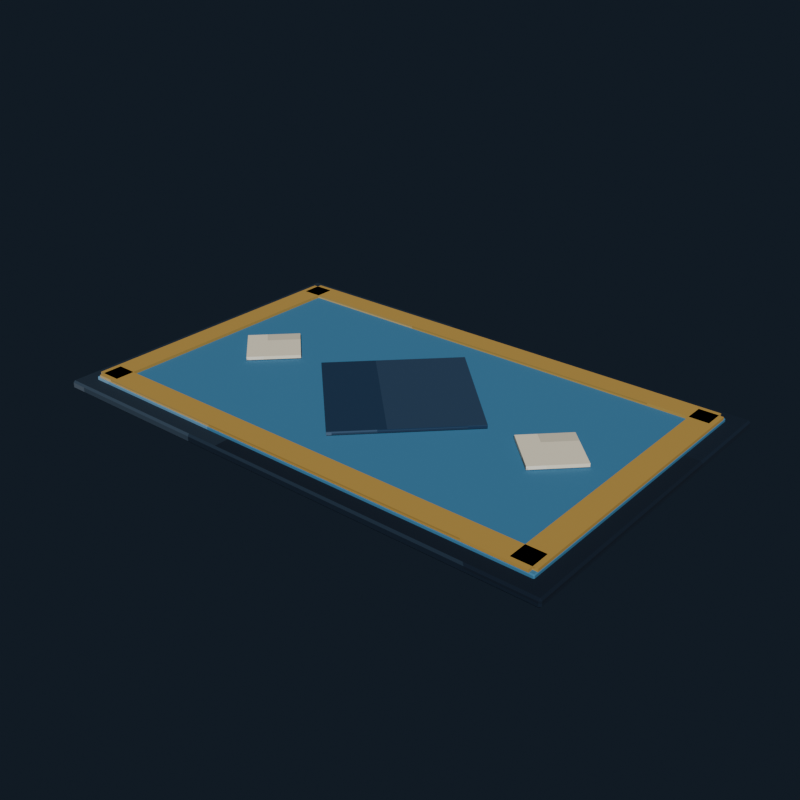 # Source: hotel_carpet_navy.blend  (saved by Blender 5.2.44; exported with 4.5.12 LTS)
import bpy
from mathutils import Matrix  # noqa: F401  (used for matrix-valued properties, if any)

bpy.ops.wm.read_factory_settings(use_empty=True)
scene = bpy.context.scene
scene.name = 'Scene'

# ---- collections
col_collection = bpy.data.collections.new('Collection'); scene.collection.children.link(col_collection)

# ---- images (referenced by path relative to the original .blend; pixels are not part of the script)
import os
ASSET_DIR = os.environ.get("B2B_ASSET_DIR", "")  # directory of the original .blend (textures are referenced by path, not embedded)
HERE = os.path.dirname(os.path.abspath(__file__))  # packed textures are extracted next to this script under _unpacked/

def load_image(name, relpath, width, height, colorspace="sRGB"):
    """Load a texture the original file referenced (path relative to the .blend, or extracted next to this script)."""
    p = next((c for c in (os.path.join(HERE, relpath), os.path.join(ASSET_DIR, relpath)) if relpath and os.path.exists(c)), "")
    if p:
        img = bpy.data.images.load(p, check_existing=True)
        img.name = name
    else:  # same state as the original file: an image datablock whose file is absent (Cycles renders it pink)
        img = bpy.data.images.new(name, width, height)
        img.source = "FILE"
        img.filepath = "//" + (relpath or name)
    img.colorspace_settings.name = colorspace
    return img
img_hotel_carpet_navy_pixel_atlas = load_image('hotel_carpet_navy_pixel_atlas', '_unpacked/hotel_carpet_navy_pixel_atlas.4df1aa21.png', 128, 16, 'sRGB')

# ---- materials (node trees are filled in below, after node groups)
mat_hotel_carpet_navy_pixel_paint = bpy.data.materials.new('Hotel Carpet Navy pixel paint')

# ---- material node trees
mat_hotel_carpet_navy_pixel_paint.use_nodes = True; mat_hotel_carpet_navy_pixel_paint.node_tree.nodes.clear()
_N = mat_hotel_carpet_navy_pixel_paint.node_tree.nodes; _L = mat_hotel_carpet_navy_pixel_paint.node_tree.links
n0 = _N.new('ShaderNodeBsdfPrincipled'); n0.name = 'Principled BSDF'; n0.location = (-200, 100)
n0.inputs[2].default_value = 0.97
n0.inputs[10].default_value = 0.005
n1 = _N.new('ShaderNodeOutputMaterial'); n1.name = 'Material Output'; n1.location = (200, 100)
n2 = _N.new('ShaderNodeTexImage'); n2.name = 'Image Texture'; n2.location = (0, 0)
n2.image = img_hotel_carpet_navy_pixel_atlas
n2.interpolation = 'Closest'
_L.new(n0.outputs[0], n1.inputs[0])
_L.new(n2.outputs[0], n0.inputs[0])
n1.is_active_output = True

# ---- world
world_world = bpy.data.worlds.new('World'); scene.world = world_world
world_world.use_nodes = True; world_world.node_tree.nodes.clear()
_N = world_world.node_tree.nodes; _L = world_world.node_tree.links
n0 = _N.new('ShaderNodeOutputWorld'); n0.name = 'World Output'; n0.location = (200, 100)
n1 = _N.new('ShaderNodeBackground'); n1.name = 'Background'; n1.location = (-200, 100)
n1.inputs[0].default_value = (0.04314, 0.06275, 0.09412, 1.0)
n1.inputs[1].default_value = 0.36
_L.new(n1.outputs[0], n0.inputs[0])
n0.is_active_output = True
world_world.color = (0.05088, 0.05088, 0.05088)
world_world.sun_shadow_jitter_overblur = 0.0

# ---- meshes
me_cube = bpy.data.meshes.new('Cube')
me_cube.from_pydata([(-1.092, -0.6921, -0.018), (-1.092, -0.7, -0.01008), (-1.1, -0.6921, -0.01008), (-1.092, -0.7, 0.01008), (-1.092, -0.6921, 0.018), (-1.1, -0.6921, 0.01008), (-1.092, 0.6921, -0.018), (-1.1, 0.6921, -0.01008), (-1.092, 0.7, -0.01008), (-1.092, 0.6921, 0.018), (-1.092, 0.7, 0.01008), (-1.1, 0.6921, 0.01008), (1.092, -0.6921, -0.018), (1.1, -0.6921, -0.01008), (1.092, -0.7, -0.01008), (1.092, -0.6921, 0.018), (1.092, -0.7, 0.01008), (1.1, -0.6921, 0.01008), (1.092, 0.6921, -0.018), (1.092, 0.7, -0.01008), (1.1, 0.6921, -0.01008), (1.092, 0.6921, 0.018), (1.1, 0.6921, 0.01008), (1.092, 0.7, 0.01008)], [], [(0, 1, 2), (3, 4, 5), (6, 7, 8), (9, 10, 11), (12, 13, 14), (15, 16, 17), (18, 19, 20), (21, 22, 23), (6, 0, 2, 7), (1, 3, 5, 2), (4, 9, 11, 5), (10, 8, 7, 11), (18, 6, 8, 19), (9, 21, 23, 10), (22, 20, 19, 23), (12, 18, 20, 13), (21, 15, 17, 22), (16, 14, 13, 17), (0, 12, 14, 1), (15, 4, 3, 16), (6, 18, 12, 0), (2, 5, 11, 7), (14, 16, 3, 1), (21, 9, 4, 15), (8, 10, 23, 19), (20, 22, 17, 13)])
_uv = me_cube.uv_layers.new(name='UVMap')
_uv.uv.foreach_set('vector', [0.1459, 0.7212, 0.1459, 0.7225, 0.1458, 0.7212, 0.1953, 0.9442, 0.2014, 0.9442, 0.1953, 0.945, 0.1459, 0.5013, 0.1458, 0.5013, 0.1459, 0.5, 0.2014, 0.2776, 0.1953, 0.2783, 0.1953, 0.2766, 0.1735, 0.7212, 0.1782, 0.7212, 0.1766, 0.7229, 0.2015, 0.7223, 0.1953, 0.7233, 0.1953, 0.7216, 0.1735, 0.5013, 0.1766, 0.4996, 0.1782, 0.5013, 0.2015, 0.5007, 0.1953, 0.5013, 0.1953, 0.4994, 0.1459, 0.5013, 0.1459, 0.7212, 0.1458, 0.7212, 0.1458, 0.5013, 0.1797, 0.055, 0.1953, 0.055, 0.1953, 0.05626, 0.1797, 0.05626, 0.2014, 0.05626, 0.2014, 0.2776, 0.1953, 0.2766, 0.1953, 0.05626, 0.1953, 0.2783, 0.1797, 0.2783, 0.1797, 0.2762, 0.1953, 0.2766, 0.1735, 0.5013, 0.1459, 0.5013, 0.1459, 0.5, 0.1766, 0.4996, 0.2014, 0.2776, 0.2015, 0.5007, 0.1953, 0.4994, 0.1953, 0.2783, 0.1953, 0.5013, 0.1782, 0.5013, 0.1766, 0.4996, 0.1953, 0.4994, 0.1735, 0.7212, 0.1735, 0.5013, 0.1782, 0.5013, 0.1782, 0.7212, 0.2015, 0.5007, 0.2015, 0.7223, 0.1953, 0.7216, 0.1953, 0.5013, 0.1953, 0.7233, 0.1766, 0.7229, 0.1782, 0.7212, 0.1953, 0.7216, 0.1459, 0.7212, 0.1735, 0.7212, 0.1766, 0.7229, 0.1459, 0.7225, 0.2015, 0.7223, 0.2014, 0.9442, 0.1953, 0.9442, 0.1953, 0.7233, 0.1459, 0.5013, 0.1735, 0.5013, 0.1735, 0.7212, 0.1459, 0.7212, 0.1797, 0.05626, 0.1953, 0.05626, 0.1953, 0.2766, 0.1797, 0.2762, 0.1766, 0.7229, 0.1953, 0.7233, 0.1953, 0.9442, 0.1797, 0.9442, 0.2015, 0.5007, 0.2291, 0.5013, 0.2291, 0.7212, 0.2015, 0.7223, 0.1797, 0.2783, 0.1953, 0.2783, 0.1953, 0.4994, 0.1766, 0.4996, 0.1782, 0.5013, 0.1953, 0.5013, 0.1953, 0.7216, 0.1782, 0.7212])
me_cube.materials.append(mat_hotel_carpet_navy_pixel_paint)
me_cube.update()
me_cube_001 = bpy.data.meshes.new('Cube.001')
me_cube_001.from_pydata([(-1.026, -0.626, -0.009), (-1.026, -0.63, -0.00504), (-1.03, -0.626, -0.00504), (-1.026, -0.63, 0.00504), (-1.026, -0.626, 0.009), (-1.03, -0.626, 0.00504), (-1.026, 0.626, -0.009), (-1.03, 0.626, -0.00504), (-1.026, 0.63, -0.00504), (-1.026, 0.626, 0.009), (-1.026, 0.63, 0.00504), (-1.03, 0.626, 0.00504), (1.026, -0.626, -0.009), (1.03, -0.626, -0.00504), (1.026, -0.63, -0.00504), (1.026, -0.626, 0.009), (1.026, -0.63, 0.00504), (1.03, -0.626, 0.00504), (1.026, 0.626, -0.009), (1.026, 0.63, -0.00504), (1.03, 0.626, -0.00504), (1.026, 0.626, 0.009), (1.03, 0.626, 0.00504), (1.026, 0.63, 0.00504)], [], [(0, 1, 2), (3, 4, 5), (6, 7, 8), (9, 10, 11), (12, 13, 14), (15, 16, 17), (18, 19, 20), (21, 22, 23), (6, 0, 2, 7), (1, 3, 5, 2), (4, 9, 11, 5), (10, 8, 7, 11), (18, 6, 8, 19), (9, 21, 23, 10), (22, 20, 19, 23), (12, 18, 20, 13), (21, 15, 17, 22), (16, 14, 13, 17), (0, 12, 14, 1), (15, 4, 3, 16), (6, 18, 12, 0), (2, 5, 11, 7), (14, 16, 3, 1), (21, 9, 4, 15), (8, 10, 23, 19), (20, 22, 17, 13)])
_uv = me_cube_001.uv_layers.new(name='UVMap')
_uv.uv.foreach_set('vector', [0.5208, 0.7218, 0.5208, 0.7225, 0.5208, 0.7218, 0.5703, 0.9446, 0.5764, 0.9446, 0.5703, 0.945, 0.5208, 0.5007, 0.5208, 0.5007, 0.5208, 0.5, 0.5764, 0.2776, 0.5703, 0.2779, 0.5703, 0.277, 0.5485, 0.7218, 0.5532, 0.7218, 0.5516, 0.7227, 0.5764, 0.7224, 0.5703, 0.7229, 0.5703, 0.722, 0.5485, 0.5007, 0.5516, 0.4998, 0.5532, 0.5007, 0.5764, 0.5004, 0.5703, 0.5007, 0.5703, 0.4997, 0.5208, 0.5007, 0.5208, 0.7218, 0.5208, 0.7218, 0.5208, 0.5007, 0.5547, 0.055, 0.5703, 0.055, 0.5703, 0.0557, 0.5547, 0.0557, 0.5764, 0.0557, 0.5764, 0.2776, 0.5703, 0.277, 0.5703, 0.0557, 0.5703, 0.2779, 0.5547, 0.2779, 0.5547, 0.2768, 0.5703, 0.277, 0.5485, 0.5007, 0.5208, 0.5007, 0.5208, 0.5, 0.5516, 0.4998, 0.5764, 0.2776, 0.5764, 0.5004, 0.5703, 0.4997, 0.5703, 0.2779, 0.5703, 0.5007, 0.5532, 0.5007, 0.5516, 0.4998, 0.5703, 0.4997, 0.5485, 0.7218, 0.5485, 0.5007, 0.5532, 0.5007, 0.5532, 0.7218, 0.5764, 0.5004, 0.5764, 0.7224, 0.5703, 0.722, 0.5703, 0.5007, 0.5703, 0.7229, 0.5516, 0.7227, 0.5532, 0.7218, 0.5703, 0.722, 0.5208, 0.7218, 0.5485, 0.7218, 0.5516, 0.7227, 0.5208, 0.7225, 0.5764, 0.7224, 0.5764, 0.9446, 0.5703, 0.9446, 0.5703, 0.7229, 0.5208, 0.5007, 0.5485, 0.5007, 0.5485, 0.7218, 0.5208, 0.7218, 0.5547, 0.0557, 0.5703, 0.0557, 0.5703, 0.277, 0.5547, 0.2768, 0.5516, 0.7227, 0.5703, 0.7229, 0.5703, 0.9446, 0.5547, 0.9446, 0.5764, 0.5004, 0.6042, 0.5007, 0.6042, 0.7218, 0.5764, 0.7224, 0.5547, 0.2779, 0.5703, 0.2779, 0.5703, 0.4997, 0.5516, 0.4998, 0.5532, 0.5007, 0.5703, 0.5007, 0.5703, 0.722, 0.5532, 0.7218])
me_cube_001.materials.append(mat_hotel_carpet_navy_pixel_paint)
me_cube_001.update()
me_cube_002 = bpy.data.meshes.new('Cube.002')
me_cube_002.from_pydata([(-0.05, -0.61, -0.006), (-0.05, -0.61, 0.006), (-0.05, 0.61, -0.006), (-0.05, 0.61, 0.006), (0.05, -0.61, -0.006), (0.05, -0.61, 0.006), (0.05, 0.61, -0.006), (0.05, 0.61, 0.006)], [], [(0, 1, 3, 2), (2, 3, 7, 6), (6, 7, 5, 4), (4, 5, 1, 0), (2, 6, 4, 0), (7, 3, 1, 5)])
_uv = me_cube_002.uv_layers.new(name='UVMap')
_uv.uv.foreach_set('vector', [0.7986, 0.055, 0.8264, 0.055, 0.8264, 0.2775, 0.7986, 0.2775, 0.7986, 0.2775, 0.8264, 0.2775, 0.8264, 0.5, 0.7986, 0.5, 0.7986, 0.5, 0.8264, 0.5, 0.8264, 0.7225, 0.7986, 0.7225, 0.7986, 0.7225, 0.8264, 0.7225, 0.8264, 0.945, 0.7986, 0.945, 0.7708, 0.5, 0.7986, 0.5, 0.7986, 0.7225, 0.7708, 0.7225, 0.8264, 0.5, 0.8542, 0.5, 0.8542, 0.7225, 0.8264, 0.7225])
me_cube_002.materials.append(mat_hotel_carpet_navy_pixel_paint)
me_cube_002.update()
me_cube_003 = bpy.data.meshes.new('Cube.003')
me_cube_003.from_pydata([(-0.05, -0.61, -0.006), (-0.05, -0.61, 0.006), (-0.05, 0.61, -0.006), (-0.05, 0.61, 0.006), (0.05, -0.61, -0.006), (0.05, -0.61, 0.006), (0.05, 0.61, -0.006), (0.05, 0.61, 0.006)], [], [(0, 1, 3, 2), (2, 3, 7, 6), (6, 7, 5, 4), (4, 5, 1, 0), (2, 6, 4, 0), (7, 3, 1, 5)])
_uv = me_cube_003.uv_layers.new(name='UVMap')
_uv.uv.foreach_set('vector', [0.7986, 0.055, 0.8264, 0.055, 0.8264, 0.2775, 0.7986, 0.2775, 0.7986, 0.2775, 0.8264, 0.2775, 0.8264, 0.5, 0.7986, 0.5, 0.7986, 0.5, 0.8264, 0.5, 0.8264, 0.7225, 0.7986, 0.7225, 0.7986, 0.7225, 0.8264, 0.7225, 0.8264, 0.945, 0.7986, 0.945, 0.7708, 0.5, 0.7986, 0.5, 0.7986, 0.7225, 0.7708, 0.7225, 0.8264, 0.5, 0.8542, 0.5, 0.8542, 0.7225, 0.8264, 0.7225])
me_cube_003.materials.append(mat_hotel_carpet_navy_pixel_paint)
me_cube_003.update()
me_cube_004 = bpy.data.meshes.new('Cube.004')
me_cube_004.from_pydata([(-1.01, -0.05, -0.006), (-1.01, -0.05, 0.006), (-1.01, 0.05, -0.006), (-1.01, 0.05, 0.006), (1.01, -0.05, -0.006), (1.01, -0.05, 0.006), (1.01, 0.05, -0.006), (1.01, 0.05, 0.006)], [], [(0, 1, 3, 2), (2, 3, 7, 6), (6, 7, 5, 4), (4, 5, 1, 0), (2, 6, 4, 0), (7, 3, 1, 5)])
_uv = me_cube_004.uv_layers.new(name='UVMap')
_uv.uv.foreach_set('vector', [0.7986, 0.055, 0.8264, 0.055, 0.8264, 0.2775, 0.7986, 0.2775, 0.7986, 0.2775, 0.8264, 0.2775, 0.8264, 0.5, 0.7986, 0.5, 0.7986, 0.5, 0.8264, 0.5, 0.8264, 0.7225, 0.7986, 0.7225, 0.7986, 0.7225, 0.8264, 0.7225, 0.8264, 0.945, 0.7986, 0.945, 0.7708, 0.5, 0.7986, 0.5, 0.7986, 0.7225, 0.7708, 0.7225, 0.8264, 0.5, 0.8542, 0.5, 0.8542, 0.7225, 0.8264, 0.7225])
me_cube_004.materials.append(mat_hotel_carpet_navy_pixel_paint)
me_cube_004.update()
me_cube_005 = bpy.data.meshes.new('Cube.005')
me_cube_005.from_pydata([(-1.01, -0.05, -0.006), (-1.01, -0.05, 0.006), (-1.01, 0.05, -0.006), (-1.01, 0.05, 0.006), (1.01, -0.05, -0.006), (1.01, -0.05, 0.006), (1.01, 0.05, -0.006), (1.01, 0.05, 0.006)], [], [(0, 1, 3, 2), (2, 3, 7, 6), (6, 7, 5, 4), (4, 5, 1, 0), (2, 6, 4, 0), (7, 3, 1, 5)])
_uv = me_cube_005.uv_layers.new(name='UVMap')
_uv.uv.foreach_set('vector', [0.7986, 0.055, 0.8264, 0.055, 0.8264, 0.2775, 0.7986, 0.2775, 0.7986, 0.2775, 0.8264, 0.2775, 0.8264, 0.5, 0.7986, 0.5, 0.7986, 0.5, 0.8264, 0.5, 0.8264, 0.7225, 0.7986, 0.7225, 0.7986, 0.7225, 0.8264, 0.7225, 0.8264, 0.945, 0.7986, 0.945, 0.7708, 0.5, 0.7986, 0.5, 0.7986, 0.7225, 0.7708, 0.7225, 0.8264, 0.5, 0.8542, 0.5, 0.8542, 0.7225, 0.8264, 0.7225])
me_cube_005.materials.append(mat_hotel_carpet_navy_pixel_paint)
me_cube_005.update()
me_cube_006 = bpy.data.meshes.new('Cube.006')
me_cube_006.from_pydata([(-0.29, -0.29, -0.007), (-0.29, -0.29, 0.007), (-0.29, 0.29, -0.007), (-0.29, 0.29, 0.007), (0.29, -0.29, -0.007), (0.29, -0.29, 0.007), (0.29, 0.29, -0.007), (0.29, 0.29, 0.007)], [], [(0, 1, 3, 2), (2, 3, 7, 6), (6, 7, 5, 4), (4, 5, 1, 0), (2, 6, 4, 0), (7, 3, 1, 5)])
_uv = me_cube_006.uv_layers.new(name='UVMap')
_uv.uv.foreach_set('vector', [0.2986, 0.055, 0.3264, 0.055, 0.3264, 0.2775, 0.2986, 0.2775, 0.2986, 0.2775, 0.3264, 0.2775, 0.3264, 0.5, 0.2986, 0.5, 0.2986, 0.5, 0.3264, 0.5, 0.3264, 0.7225, 0.2986, 0.7225, 0.2986, 0.7225, 0.3264, 0.7225, 0.3264, 0.945, 0.2986, 0.945, 0.2708, 0.5, 0.2986, 0.5, 0.2986, 0.7225, 0.2708, 0.7225, 0.3264, 0.5, 0.3542, 0.5, 0.3542, 0.7225, 0.3264, 0.7225])
me_cube_006.materials.append(mat_hotel_carpet_navy_pixel_paint)
me_cube_006.update()
me_cube_007 = bpy.data.meshes.new('Cube.007')
me_cube_007.from_pydata([(-0.11, -0.11, -0.007), (-0.11, -0.11, 0.007), (-0.11, 0.11, -0.007), (-0.11, 0.11, 0.007), (0.11, -0.11, -0.007), (0.11, -0.11, 0.007), (0.11, 0.11, -0.007), (0.11, 0.11, 0.007)], [], [(0, 1, 3, 2), (2, 3, 7, 6), (6, 7, 5, 4), (4, 5, 1, 0), (2, 6, 4, 0), (7, 3, 1, 5)])
_uv = me_cube_007.uv_layers.new(name='UVMap')
_uv.uv.foreach_set('vector', [0.9236, 0.055, 0.9514, 0.055, 0.9514, 0.2775, 0.9236, 0.2775, 0.9236, 0.2775, 0.9514, 0.2775, 0.9514, 0.5, 0.9236, 0.5, 0.9236, 0.5, 0.9514, 0.5, 0.9514, 0.7225, 0.9236, 0.7225, 0.9236, 0.7225, 0.9514, 0.7225, 0.9514, 0.945, 0.9236, 0.945, 0.8958, 0.5, 0.9236, 0.5, 0.9236, 0.7225, 0.8958, 0.7225, 0.9514, 0.5, 0.9792, 0.5, 0.9792, 0.7225, 0.9514, 0.7225])
me_cube_007.materials.append(mat_hotel_carpet_navy_pixel_paint)
me_cube_007.update()
me_cube_008 = bpy.data.meshes.new('Cube.008')
me_cube_008.from_pydata([(-0.11, -0.11, -0.007), (-0.11, -0.11, 0.007), (-0.11, 0.11, -0.007), (-0.11, 0.11, 0.007), (0.11, -0.11, -0.007), (0.11, -0.11, 0.007), (0.11, 0.11, -0.007), (0.11, 0.11, 0.007)], [], [(0, 1, 3, 2), (2, 3, 7, 6), (6, 7, 5, 4), (4, 5, 1, 0), (2, 6, 4, 0), (7, 3, 1, 5)])
_uv = me_cube_008.uv_layers.new(name='UVMap')
_uv.uv.foreach_set('vector', [0.9236, 0.055, 0.9514, 0.055, 0.9514, 0.2775, 0.9236, 0.2775, 0.9236, 0.2775, 0.9514, 0.2775, 0.9514, 0.5, 0.9236, 0.5, 0.9236, 0.5, 0.9514, 0.5, 0.9514, 0.7225, 0.9236, 0.7225, 0.9236, 0.7225, 0.9514, 0.7225, 0.9514, 0.945, 0.9236, 0.945, 0.8958, 0.5, 0.9236, 0.5, 0.9236, 0.7225, 0.8958, 0.7225, 0.9514, 0.5, 0.9792, 0.5, 0.9792, 0.7225, 0.9514, 0.7225])
me_cube_008.materials.append(mat_hotel_carpet_navy_pixel_paint)
me_cube_008.update()

# ---- objects
ob_textilebase = bpy.data.objects.new('TextileBase', me_cube)
ob_hotelfield = bpy.data.objects.new('HotelField', me_cube_001)
ob_hotelborderl = bpy.data.objects.new('HotelBorderL', me_cube_002)
ob_hotelborderr = bpy.data.objects.new('HotelBorderR', me_cube_003)
ob_hotelborderf = bpy.data.objects.new('HotelBorderF', me_cube_004)
ob_hotelborderb = bpy.data.objects.new('HotelBorderB', me_cube_005)
ob_hotelmedallion = bpy.data.objects.new('HotelMedallion', me_cube_006)
ob_hotelcornermark_0 = bpy.data.objects.new('HotelCornerMark_0', me_cube_007)
ob_hotelcornermark_1 = bpy.data.objects.new('HotelCornerMark_1', me_cube_008)

# ---- transforms, parenting, visibility, modifiers, constraints
ob_textilebase.location = (0.0, 0.0, 0.018)
ob_hotelfield.location = (0.0, 0.0, 0.041)
ob_hotelborderl.location = (-0.98, 0.0, 0.056)
ob_hotelborderr.location = (0.98, 0.0, 0.056)
ob_hotelborderf.location = (0.0, -0.58, 0.056)
ob_hotelborderb.location = (0.0, 0.58, 0.056)
ob_hotelmedallion.location = (0.0, 0.0, 0.061)
ob_hotelmedallion.rotation_euler = (0.0, 0.0, 0.7854)
ob_hotelcornermark_0.location = (-0.68, 0.0, 0.061)
ob_hotelcornermark_0.rotation_euler = (0.0, 0.0, 0.7854)
ob_hotelcornermark_1.location = (0.68, 0.0, 0.061)
ob_hotelcornermark_1.rotation_euler = (0.0, 0.0, 0.7854)

# ---- collection membership
col_collection.objects.link(ob_textilebase)
col_collection.objects.link(ob_hotelfield)
col_collection.objects.link(ob_hotelborderl)
col_collection.objects.link(ob_hotelborderr)
col_collection.objects.link(ob_hotelborderf)
col_collection.objects.link(ob_hotelborderb)
col_collection.objects.link(ob_hotelmedallion)
col_collection.objects.link(ob_hotelcornermark_0)
col_collection.objects.link(ob_hotelcornermark_1)

# ---- scene / render settings (as saved in the file)
scene.frame_start = 1; scene.frame_end = 250; scene.frame_set(1)
scene.render.engine = 'BLENDER_EEVEE_NEXT'
scene.render.resolution_x = 640
scene.render.resolution_y = 640
scene.render.bake_bias = 0.0
scene.render.bake_samples = 0
scene.render.compositor_device = 'GPU'
scene.eevee.use_volume_custom_range = False
scene.eevee.fast_gi_thickness_near = 0.1
scene.eevee.fast_gi_thickness_far = 0.0
scene.eevee.ray_tracing_options.screen_trace_thickness = 0.1
scene.view_settings.look = 'AgX - Medium High Contrast'
bpy.context.view_layer.update()

# ---- added for rendering (the .blend has no active camera and no usable light): camera, sun
cam_auto = bpy.data.cameras.new('AutoCamera')
cam_auto.lens = 50.0
cam_auto.sensor_width = 36.0
cam_auto.clip_end = 1000.0
ob_auto_camera = bpy.data.objects.new('AutoCamera', cam_auto)
scene.collection.objects.link(ob_auto_camera)
ob_auto_camera.location = (2.41351, -2.89621, 1.96481)
ob_auto_camera.rotation_euler = (1.09748, -7.21219e-08, 0.694738)
scene.camera = ob_auto_camera
light_auto_sun = bpy.data.lights.new('AutoSun', 'SUN')
light_auto_sun.energy = 3.0
light_auto_sun.angle = 0.0523599
ob_auto_sun = bpy.data.objects.new('AutoSun', light_auto_sun)
scene.collection.objects.link(ob_auto_sun)
ob_auto_sun.rotation_euler = (0.872665, 0.174533, 0.523599)
bpy.context.view_layer.update()
